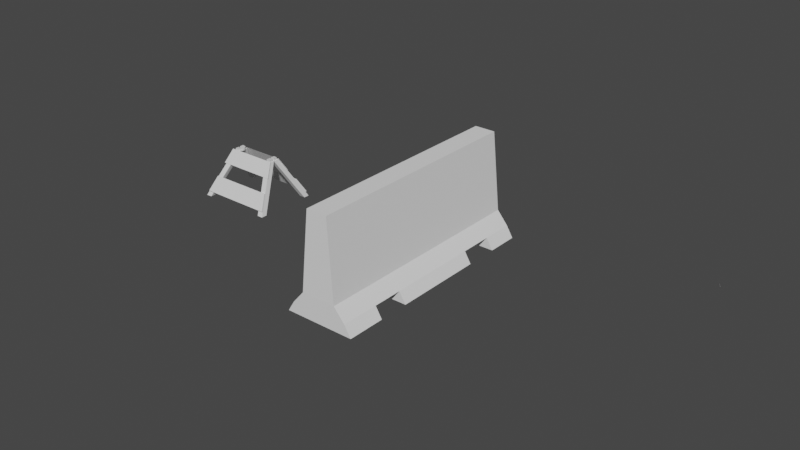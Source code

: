 # Source: streetbarrier.blend  (saved by Blender 3.4.6; exported with 4.5.12 LTS)
import bpy
from mathutils import Matrix  # noqa: F401  (used for matrix-valued properties, if any)

bpy.ops.wm.read_factory_settings(use_empty=True)
scene = bpy.context.scene
scene.name = 'Scene'

# ---- collections
col_collection = bpy.data.collections.new('Collection'); scene.collection.children.link(col_collection)

# ---- materials (node trees are filled in below, after node groups)
mat_material = bpy.data.materials.new('Material')
mat_material.alpha_threshold = 0.0
mat_material.use_transparent_shadow = False
mat_material.roughness = 0.5
mat_material.line_color = (0.0, 0.0, 0.0, 1.0)

# ---- material node trees
mat_material.use_nodes = True; mat_material.node_tree.nodes.clear()
_N = mat_material.node_tree.nodes; _L = mat_material.node_tree.links
n0 = _N.new('ShaderNodeOutputMaterial'); n0.name = 'Material Output'; n0.location = (300, 300)
n1 = _N.new('ShaderNodeBsdfPrincipled'); n1.name = 'Principled BSDF'; n1.location = (10, 300)
n1.distribution = 'GGX'
n1.subsurface_method = 'RANDOM_WALK_SKIN'
n1.inputs[3].default_value = 1.45
n1.inputs[27].default_value = (0.0, 0.0, 0.0, 1.0)
n1.inputs[28].default_value = 1.0
_L.new(n1.outputs[0], n0.inputs[0])
n0.is_active_output = True

# ---- world
world_world = bpy.data.worlds.new('World'); scene.world = world_world
world_world.use_nodes = True; world_world.node_tree.nodes.clear()
_N = world_world.node_tree.nodes; _L = world_world.node_tree.links
n0 = _N.new('ShaderNodeOutputWorld'); n0.name = 'World Output'; n0.location = (300, 300)
n1 = _N.new('ShaderNodeBackground'); n1.name = 'Background'; n1.location = (10, 300)
n1.inputs[0].default_value = (0.05088, 0.05088, 0.05088, 1.0)
_L.new(n1.outputs[0], n0.inputs[0])
n0.is_active_output = True
world_world.color = (0.05088, 0.05088, 0.05088)
world_world.use_sun_shadow = False
world_world.sun_shadow_jitter_overblur = 0.0

# ---- meshes
me_cube = bpy.data.meshes.new('Cube')
me_cube.from_pydata([(-5.157, -0.3286, 13.43), (-0.3469, -8.934, -1.741), (-5.157, -1.652, 13.43), (-0.3469, -10.93, -1.741), (-6.481, -0.3286, 13.43), (-2.347, -8.934, -1.741), (-6.481, -1.652, 13.43), (-2.347, -10.93, -1.741), (-19.09, -0.2619, 13.31), (-25.26, -8.744, -1.776), (-20.06, -1.581, 13.36), (-25.2, -10.74, -1.694), (-21.48, -0.3677, 13.34), (-27.26, -8.807, -1.813), (-21.37, -1.686, 13.39), (-27.2, -10.8, -1.73), (-2.278, -5.072, 4.811), (-0.7873, -8.053, -0.247), (-2.787, -10.05, -0.247), (-4.278, -7.072, 4.811), (-2.278, -7.072, 4.811), (-0.7873, -10.05, -0.247), (-4.278, -5.072, 4.811), (-2.787, -8.053, -0.247), (-3.857, -10.45, -0.01252), (-5.347, -7.47, 5.046), (-2.278, -7.47, 5.046), (-0.7873, -10.45, -0.01252), (-26.43, -10.45, -0.009088), (-24.75, -7.47, 4.99), (-3.147, -4.644, 9.12), (-4.524, -1.892, 13.79), (-23.99, -4.644, 9.124), (-22.44, -1.892, 13.74), (-4.819, -1.991, 13.43), (-6.819, -1.991, 13.43), (-4.819, 0.009442, 13.43), (-6.819, 0.009442, 13.43), (-19.69, -1.89, 13.37), (-21.68, -2.05, 13.41), (-19.85, 0.1019, 13.3), (-21.85, -0.05791, 13.33), (-5.146, -1.624, 14.2), (-6.47, -1.624, 14.2), (-5.146, -0.3006, 14.2), (-6.47, -0.3006, 14.2), (-20.04, -1.553, 14.13), (-21.36, -1.658, 14.16), (-19.08, -0.2339, 14.08), (-21.47, -0.3397, 14.11), (-5.157, 0.3286, 13.43), (-0.3469, 8.934, -1.741), (-5.157, 1.652, 13.43), (-0.3469, 10.93, -1.741), (-6.481, 0.3286, 13.43), (-2.347, 8.934, -1.741), (-6.481, 1.652, 13.43), (-2.347, 10.93, -1.741), (-19.09, 0.2619, 13.31), (-25.26, 8.744, -1.776), (-20.06, 1.581, 13.36), (-25.2, 10.74, -1.694), (-21.48, 0.3677, 13.34), (-27.26, 8.807, -1.813), (-21.37, 1.686, 13.39), (-27.2, 10.8, -1.73), (-2.278, 5.072, 4.811), (-0.7873, 8.053, -0.247), (-2.787, 10.05, -0.247), (-4.278, 7.072, 4.811), (-2.278, 7.072, 4.811), (-0.7873, 10.05, -0.247), (-4.278, 5.072, 4.811), (-2.787, 8.053, -0.247), (-3.857, 10.45, -0.01252), (-5.347, 7.47, 5.046), (-2.278, 7.47, 5.046), (-0.7873, 10.45, -0.01252), (-26.43, 10.45, -0.009088), (-24.75, 7.47, 4.99), (-3.147, 4.644, 9.12), (-4.524, 1.892, 13.79), (-23.99, 4.644, 9.124), (-22.44, 1.892, 13.74), (-4.819, 1.991, 13.43), (-6.819, 1.991, 13.43), (-4.819, -0.009442, 13.43), (-6.819, -0.009442, 13.43), (-19.69, 1.89, 13.37), (-21.68, 2.05, 13.41), (-19.85, -0.1019, 13.3), (-21.85, 0.05791, 13.33), (-5.146, 1.624, 14.2), (-6.47, 1.624, 14.2), (-5.146, 0.3006, 14.2), (-6.47, 0.3006, 14.2), (-20.04, 1.553, 14.13), (-21.36, 1.658, 14.16), (-19.08, 0.2339, 14.08), (-21.47, 0.3397, 14.11), (149.7, 5.094, 20.51), (148.7, 6.413, 20.56), (148.7, 6.385, 21.33), (149.7, 5.066, 21.28)], [], [(10, 8, 48, 46), (20, 34, 35, 19), (19, 35, 37, 22), (5, 1, 3, 7), (16, 36, 34, 20), (22, 37, 36, 16), (8, 12, 49, 48), (11, 38, 39, 15), (15, 39, 41, 13), (13, 9, 11, 15), (9, 40, 38, 11), (13, 41, 40, 9), (5, 23, 17, 1), (23, 22, 16, 17), (1, 17, 21, 3), (17, 16, 20, 21), (7, 18, 23, 5), (18, 19, 22, 23), (3, 21, 18, 7), (21, 20, 26, 27), (27, 26, 25, 24), (19, 18, 24, 25), (18, 21, 27, 24), (20, 19, 25, 26), (25, 24, 28, 29), (31, 30, 32, 33), (2, 6, 35, 34), (0, 2, 34, 36), (6, 4, 37, 35), (4, 0, 36, 37), (10, 14, 39, 38), (8, 10, 38, 40), (14, 12, 41, 39), (12, 8, 40, 41), (44, 45, 43, 42), (48, 49, 47, 46), (0, 4, 45, 44), (2, 0, 44, 42), (12, 14, 47, 49), (14, 10, 46, 47), (4, 6, 43, 45), (6, 2, 42, 43), (60, 96, 98, 58), (70, 69, 85, 84), (69, 72, 87, 85), (55, 57, 53, 51), (66, 70, 84, 86), (72, 66, 86, 87), (58, 98, 99, 62), (61, 65, 89, 88), (65, 63, 91, 89), (63, 65, 61, 59), (59, 61, 88, 90), (63, 59, 90, 91), (55, 51, 67, 73), (73, 67, 66, 72), (51, 53, 71, 67), (67, 71, 70, 66), (57, 55, 73, 68), (68, 73, 72, 69), (53, 57, 68, 71), (71, 77, 76, 70), (77, 74, 75, 76), (69, 75, 74, 68), (68, 74, 77, 71), (70, 76, 75, 69), (75, 79, 78, 74), (81, 83, 82, 80), (52, 84, 85, 56), (50, 86, 84, 52), (56, 85, 87, 54), (54, 87, 86, 50), (60, 88, 89, 64), (58, 90, 88, 60), (64, 89, 91, 62), (62, 91, 90, 58), (94, 92, 93, 95), (98, 96, 97, 99), (50, 94, 95, 54), (52, 92, 94, 50), (62, 99, 97, 64), (64, 97, 96, 60), (54, 95, 93, 56), (56, 93, 92, 52), (101, 102, 103, 100)])
_uv = me_cube.uv_layers.new(name='UVMap')
_uv.uv.foreach_set('vector', [0.6673, 0.7077, 0.6673, 0.5423, 0.6673, 0.5423, 0.6673, 0.7077, 0.483, 0.75, 0.625, 0.75, 0.625, 1.0, 0.483, 1.0, 0.483, 0.0, 0.625, 0.0, 0.625, 0.25, 0.483, 0.25, 0.125, 0.5, 0.375, 0.5, 0.375, 0.75, 0.125, 0.75, 0.483, 0.5, 0.625, 0.5, 0.625, 0.75, 0.483, 0.75, 0.483, 0.25, 0.625, 0.25, 0.625, 0.5, 0.483, 0.5, 0.6673, 0.5423, 0.8327, 0.5423, 0.8327, 0.5423, 0.6673, 0.5423, 0.375, 0.75, 0.625, 0.75, 0.625, 1.0, 0.375, 1.0, 0.375, 0.0, 0.625, 0.0, 0.625, 0.25, 0.375, 0.25, 0.125, 0.5, 0.375, 0.5, 0.375, 0.75, 0.125, 0.75, 0.375, 0.5, 0.625, 0.5, 0.625, 0.75, 0.375, 0.75, 0.375, 0.25, 0.625, 0.25, 0.625, 0.5, 0.375, 0.5, 0.375, 0.25, 0.3996, 0.25, 0.3996, 0.5, 0.375, 0.5, 0.3996, 0.25, 0.483, 0.25, 0.483, 0.5, 0.3996, 0.5, 0.375, 0.5, 0.3996, 0.5, 0.3996, 0.75, 0.375, 0.75, 0.3996, 0.5, 0.483, 0.5, 0.483, 0.75, 0.3996, 0.75, 0.375, 0.0, 0.3996, 0.0, 0.3996, 0.25, 0.375, 0.25, 0.3996, 0.0, 0.483, 0.0, 0.483, 0.25, 0.3996, 0.25, 0.375, 0.75, 0.3996, 0.75, 0.3996, 1.0, 0.375, 1.0, 0.3996, 0.75, 0.483, 0.75, 0.483, 0.75, 0.3996, 0.75, 0.3996, 0.75, 0.483, 0.75, 0.483, 1.0, 0.3996, 1.0, 0.483, 0.0, 0.3996, 0.0, 0.3996, 0.0, 0.483, 0.0, 0.3996, 1.0, 0.3996, 0.75, 0.3996, 0.75, 0.3996, 1.0, 0.483, 0.75, 0.483, 1.0, 0.483, 1.0, 0.483, 0.75, 0.483, 1.0, 0.3996, 1.0, 0.3996, 1.0, 0.483, 1.0, 0.483, 1.0, 0.3996, 1.0, 0.3996, 1.0, 0.483, 1.0, 0.6673, 0.7077, 0.8327, 0.7077, 0.875, 0.75, 0.625, 0.75, 0.6673, 0.5423, 0.6673, 0.7077, 0.625, 0.75, 0.625, 0.5, 0.8327, 0.7077, 0.8327, 0.5423, 0.875, 0.5, 0.875, 0.75, 0.8327, 0.5423, 0.6673, 0.5423, 0.625, 0.5, 0.875, 0.5, 0.6673, 0.7077, 0.8327, 0.7077, 0.875, 0.75, 0.625, 0.75, 0.6673, 0.5423, 0.6673, 0.7077, 0.625, 0.75, 0.625, 0.5, 0.8327, 0.7077, 0.8327, 0.5423, 0.875, 0.5, 0.875, 0.75, 0.8327, 0.5423, 0.6673, 0.5423, 0.625, 0.5, 0.875, 0.5, 0.6673, 0.5423, 0.8327, 0.5423, 0.8327, 0.7077, 0.6673, 0.7077, 0.6673, 0.5423, 0.8327, 0.5423, 0.8327, 0.7077, 0.6673, 0.7077, 0.6673, 0.5423, 0.8327, 0.5423, 0.8327, 0.5423, 0.6673, 0.5423, 0.6673, 0.7077, 0.6673, 0.5423, 0.6673, 0.5423, 0.6673, 0.7077, 0.8327, 0.5423, 0.8327, 0.7077, 0.8327, 0.7077, 0.8327, 0.5423, 0.8327, 0.7077, 0.6673, 0.7077, 0.6673, 0.7077, 0.8327, 0.7077, 0.8327, 0.5423, 0.8327, 0.7077, 0.8327, 0.7077, 0.8327, 0.5423, 0.8327, 0.7077, 0.6673, 0.7077, 0.6673, 0.7077, 0.8327, 0.7077, 0.6673, 0.7077, 0.6673, 0.7077, 0.6673, 0.5423, 0.6673, 0.5423, 0.483, 0.75, 0.483, 1.0, 0.625, 1.0, 0.625, 0.75, 0.483, 0.0, 0.483, 0.25, 0.625, 0.25, 0.625, 0.0, 0.125, 0.5, 0.125, 0.75, 0.375, 0.75, 0.375, 0.5, 0.483, 0.5, 0.483, 0.75, 0.625, 0.75, 0.625, 0.5, 0.483, 0.25, 0.483, 0.5, 0.625, 0.5, 0.625, 0.25, 0.6673, 0.5423, 0.6673, 0.5423, 0.8327, 0.5423, 0.8327, 0.5423, 0.375, 0.75, 0.375, 1.0, 0.625, 1.0, 0.625, 0.75, 0.375, 0.0, 0.375, 0.25, 0.625, 0.25, 0.625, 0.0, 0.125, 0.5, 0.125, 0.75, 0.375, 0.75, 0.375, 0.5, 0.375, 0.5, 0.375, 0.75, 0.625, 0.75, 0.625, 0.5, 0.375, 0.25, 0.375, 0.5, 0.625, 0.5, 0.625, 0.25, 0.375, 0.25, 0.375, 0.5, 0.3996, 0.5, 0.3996, 0.25, 0.3996, 0.25, 0.3996, 0.5, 0.483, 0.5, 0.483, 0.25, 0.375, 0.5, 0.375, 0.75, 0.3996, 0.75, 0.3996, 0.5, 0.3996, 0.5, 0.3996, 0.75, 0.483, 0.75, 0.483, 0.5, 0.375, 0.0, 0.375, 0.25, 0.3996, 0.25, 0.3996, 0.0, 0.3996, 0.0, 0.3996, 0.25, 0.483, 0.25, 0.483, 0.0, 0.375, 0.75, 0.375, 1.0, 0.3996, 1.0, 0.3996, 0.75, 0.3996, 0.75, 0.3996, 0.75, 0.483, 0.75, 0.483, 0.75, 0.3996, 0.75, 0.3996, 1.0, 0.483, 1.0, 0.483, 0.75, 0.483, 0.0, 0.483, 0.0, 0.3996, 0.0, 0.3996, 0.0, 0.3996, 1.0, 0.3996, 1.0, 0.3996, 0.75, 0.3996, 0.75, 0.483, 0.75, 0.483, 0.75, 0.483, 1.0, 0.483, 1.0, 0.483, 1.0, 0.483, 1.0, 0.3996, 1.0, 0.3996, 1.0, 0.483, 1.0, 0.483, 1.0, 0.3996, 1.0, 0.3996, 1.0, 0.6673, 0.7077, 0.625, 0.75, 0.875, 0.75, 0.8327, 0.7077, 0.6673, 0.5423, 0.625, 0.5, 0.625, 0.75, 0.6673, 0.7077, 0.8327, 0.7077, 0.875, 0.75, 0.875, 0.5, 0.8327, 0.5423, 0.8327, 0.5423, 0.875, 0.5, 0.625, 0.5, 0.6673, 0.5423, 0.6673, 0.7077, 0.625, 0.75, 0.875, 0.75, 0.8327, 0.7077, 0.6673, 0.5423, 0.625, 0.5, 0.625, 0.75, 0.6673, 0.7077, 0.8327, 0.7077, 0.875, 0.75, 0.875, 0.5, 0.8327, 0.5423, 0.8327, 0.5423, 0.875, 0.5, 0.625, 0.5, 0.6673, 0.5423, 0.6673, 0.5423, 0.6673, 0.7077, 0.8327, 0.7077, 0.8327, 0.5423, 0.6673, 0.5423, 0.6673, 0.7077, 0.8327, 0.7077, 0.8327, 0.5423, 0.6673, 0.5423, 0.6673, 0.5423, 0.8327, 0.5423, 0.8327, 0.5423, 0.6673, 0.7077, 0.6673, 0.7077, 0.6673, 0.5423, 0.6673, 0.5423, 0.8327, 0.5423, 0.8327, 0.5423, 0.8327, 0.7077, 0.8327, 0.7077, 0.8327, 0.7077, 0.8327, 0.7077, 0.6673, 0.7077, 0.6673, 0.7077, 0.8327, 0.5423, 0.8327, 0.5423, 0.8327, 0.7077, 0.8327, 0.7077, 0.8327, 0.7077, 0.8327, 0.7077, 0.6673, 0.7077, 0.6673, 0.7077, 0.6673, 0.7077, 0.6673, 0.7077, 0.6673, 0.5423, 0.6673, 0.5423])
me_cube.materials.append(mat_material)
me_cube.use_mirror_vertex_groups = False
me_cube.update()
me_cube_001 = bpy.data.meshes.new('Cube.001')
me_cube_001.from_pydata([(-4.009, -24.95, -1.05), (-1.195, -24.77, 1.004), (-4.009, 1.182, -1.05), (-1.195, 1.0, 1.004), (4.009, -24.95, -1.05), (1.189, -24.77, 1.004), (4.009, 1.182, -1.05), (1.189, 1.0, 1.004), (-3.25, -24.95, -0.8315), (-3.25, 1.182, -0.8315), (3.25, 1.182, -0.8315), (3.25, -24.95, -0.8315), (-1.979, -24.95, -0.5698), (-1.979, 1.182, -0.5698), (1.984, 1.182, -0.5697), (1.984, -24.95, -0.5697), (-4.009, -20.53, -1.05), (4.009, -20.53, -1.05), (3.25, -20.53, -0.8315), (-3.25, -20.53, -0.8315), (4.009, -17.0, -1.05), (-3.25, -17.0, -0.8315), (-4.009, -17.0, -1.05), (3.25, -17.0, -0.8315), (4.009, -6.4, -1.05), (-3.25, -6.4, -0.8315), (-4.009, -6.4, -1.05), (3.25, -6.4, -0.8315), (4.009, -2.54, -1.05), (-3.25, -2.54, -0.8315), (-4.009, -2.54, -1.05), (3.25, -2.54, -0.8315)], [], [(13, 3, 7, 14), (15, 5, 1, 12), (16, 17, 4, 0), (4, 11, 8, 0), (17, 18, 11, 4), (2, 9, 10, 6), (30, 29, 9, 2), (11, 15, 12, 8), (9, 13, 14, 10), (0, 8, 19, 16), (26, 24, 20, 22), (24, 27, 23, 20), (28, 31, 29, 30), (5, 15, 14, 7), (22, 21, 25, 26), (1, 5, 7, 3), (2, 6, 28, 30), (6, 10, 31, 28), (12, 13, 9, 29, 25, 21, 19, 8), (15, 11, 18, 23, 27, 31, 10, 14), (1, 3, 13, 12), (20, 23, 21, 22), (29, 31, 27, 25), (25, 27, 24, 26), (19, 18, 17, 16), (21, 23, 18, 19)])
_uv = me_cube_001.uv_layers.new(name='UVMap')
_uv.uv.foreach_set('vector', [0.4543, 0.25, 0.625, 0.25, 0.625, 0.5, 0.4543, 0.5, 0.4543, 0.75, 0.625, 0.75, 0.625, 1.0, 0.4543, 1.0, 0.125, 0.7077, 0.375, 0.7077, 0.375, 0.75, 0.125, 0.75, 0.375, 0.75, 0.3981, 0.75, 0.3981, 1.0, 0.375, 1.0, 0.375, 0.7077, 0.3981, 0.7077, 0.3981, 0.75, 0.375, 0.75, 0.375, 0.25, 0.3981, 0.25, 0.3981, 0.5, 0.375, 0.5, 0.375, 0.2144, 0.3981, 0.2144, 0.3981, 0.25, 0.375, 0.25, 0.3981, 0.75, 0.4543, 0.75, 0.4543, 1.0, 0.3981, 1.0, 0.3981, 0.25, 0.4543, 0.25, 0.4543, 0.5, 0.3981, 0.5, 0.375, 0.0, 0.3981, 0.0, 0.3981, 0.04231, 0.375, 0.04231, 0.125, 0.5725, 0.375, 0.5725, 0.375, 0.6739, 0.125, 0.6739, 0.375, 0.5725, 0.3981, 0.5725, 0.3981, 0.6739, 0.375, 0.6739, 0.375, 0.5356, 0.3981, 0.5356, 0.3981, 0.2144, 0.125, 0.5356, 0.625, 0.75, 0.4543, 0.75, 0.4543, 0.5, 0.625, 0.5, 0.375, 0.07605, 0.3981, 0.07605, 0.3981, 0.1775, 0.375, 0.1775, 0.875, 0.75, 0.625, 0.75, 0.625, 0.5, 0.875, 0.5, 0.125, 0.5, 0.375, 0.5, 0.375, 0.5356, 0.125, 0.5356, 0.375, 0.5, 0.3981, 0.5, 0.3981, 0.5356, 0.375, 0.5356, 0.4543, 0.0, 0.4543, 0.25, 0.3981, 0.25, 0.3981, 0.2144, 0.3981, 0.1775, 0.3981, 0.07605, 0.3981, 0.04231, 0.3981, 0.0, 0.4543, 0.75, 0.3981, 0.75, 0.3981, 0.7077, 0.3981, 0.6739, 0.3981, 0.5725, 0.3981, 0.5356, 0.3981, 0.5, 0.4543, 0.5, 0.625, 0.0, 0.625, 0.25, 0.4543, 0.25, 0.4543, 0.0, 0.375, 0.6739, 0.3981, 0.6739, 0.3981, 0.07605, 0.125, 0.6739, 0.3981, 0.2144, 0.3981, 0.5356, 0.3981, 0.5725, 0.3981, 0.1775, 0.3981, 0.1775, 0.3981, 0.5725, 0.375, 0.5725, 0.375, 0.1775, 0.3981, 0.04231, 0.3965, 0.7077, 0.375, 0.7077, 0.375, 0.04231, 0.3981, 0.07605, 0.3981, 0.6739, 0.3965, 0.7077, 0.3981, 0.04231])
me_cube_001.update()

# ---- objects
ob_streetbarrier = bpy.data.objects.new('Streetbarrier', me_cube)
ob_concretebarrier = bpy.data.objects.new('ConcreteBarrier', me_cube_001)

# ---- transforms, parenting, visibility, modifiers, constraints
ob_streetbarrier.location = (-22.51, -6.831, -0.8544)
ob_streetbarrier.scale = (0.3532, 0.3532, 0.3532)
ob_streetbarrier.lock_rotations_4d = False
ob_streetbarrier.empty_display_type = 'ARROWS'
ob_streetbarrier.lineart.crease_threshold = 0.0
ob_concretebarrier.location = (0.05974, 8.188e-07, 6.094)
ob_concretebarrier.scale = (1.0, 1.0, 5.719)

# ---- collection membership
col_collection.objects.link(ob_streetbarrier)
col_collection.objects.link(ob_concretebarrier)

# ---- scene / render settings (as saved in the file)
scene.frame_start = 1; scene.frame_end = 250; scene.frame_set(203)
scene.render.engine = 'BLENDER_EEVEE_NEXT'
scene.cycles.sampling_pattern = 'TABULATED_SOBOL'
scene.cycles.use_light_tree = False
scene.view_settings.view_transform = 'Filmic'
bpy.context.view_layer.update()

# ---- added for rendering (the .blend has no active camera and no usable light): camera, sun
cam_auto = bpy.data.cameras.new('AutoCamera')
cam_auto.lens = 50.0
cam_auto.sensor_width = 36.0
cam_auto.clip_end = 1121.11
ob_auto_camera = bpy.data.objects.new('AutoCamera', cam_auto)
scene.collection.objects.link(ob_auto_camera)
ob_auto_camera.location = (62.9957, -88.5423, 56.2747)
ob_auto_camera.rotation_euler = (1.09748, -7.21219e-08, 0.694738)
scene.camera = ob_auto_camera
light_auto_sun = bpy.data.lights.new('AutoSun', 'SUN')
light_auto_sun.energy = 3.0
light_auto_sun.angle = 0.0523599
ob_auto_sun = bpy.data.objects.new('AutoSun', light_auto_sun)
scene.collection.objects.link(ob_auto_sun)
ob_auto_sun.rotation_euler = (0.872665, 0.174533, 0.523599)
bpy.context.view_layer.update()
